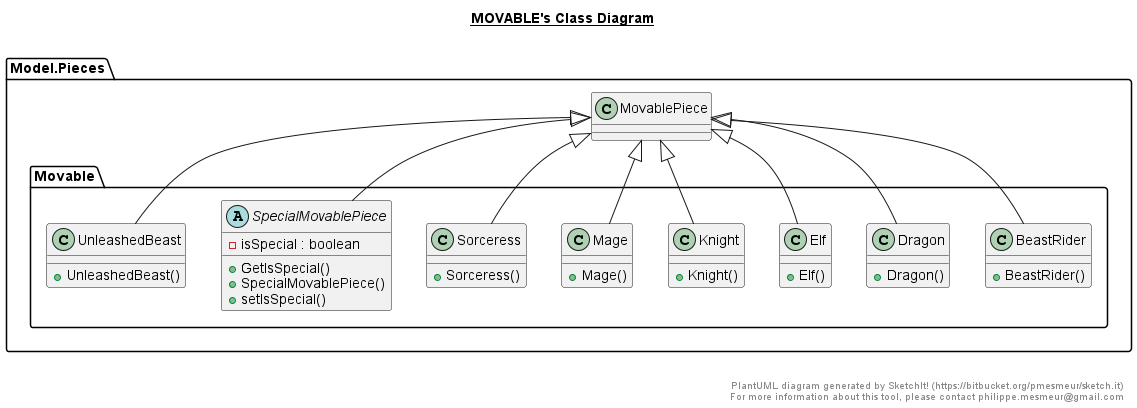

The diagram above was rendered by PlantUML. Its source (embedded in the PNG):
@startuml

title __MOVABLE's Class Diagram__\n

  namespace Model.Pieces {
    namespace Movable {
      class Model.Pieces.Movable.BeastRider {
          + BeastRider()
      }
    }
  }
  

  namespace Model.Pieces {
    namespace Movable {
      class Model.Pieces.Movable.Dragon {
          + Dragon()
      }
    }
  }
  

  namespace Model.Pieces {
    namespace Movable {
      class Model.Pieces.Movable.Elf {
          + Elf()
      }
    }
  }
  

  namespace Model.Pieces {
    namespace Movable {
      class Model.Pieces.Movable.Knight {
          + Knight()
      }
    }
  }
  

  namespace Model.Pieces {
    namespace Movable {
      class Model.Pieces.Movable.Mage {
          + Mage()
      }
    }
  }
  

  namespace Model.Pieces {
    namespace Movable {
      class Model.Pieces.Movable.Sorceress {
          + Sorceress()
      }
    }
  }
  

  namespace Model.Pieces {
    namespace Movable {
      abstract class Model.Pieces.Movable.SpecialMovablePiece {
          - isSpecial : boolean
          + GetIsSpecial()
          + SpecialMovablePiece()
          + setIsSpecial()
      }
    }
  }
  

  namespace Model.Pieces {
    namespace Movable {
      class Model.Pieces.Movable.UnleashedBeast {
          + UnleashedBeast()
      }
    }
  }
  

  Model.Pieces.Movable.BeastRider -up-|> Model.Pieces.MovablePiece
  Model.Pieces.Movable.Dragon -up-|> Model.Pieces.MovablePiece
  Model.Pieces.Movable.Elf -up-|> Model.Pieces.MovablePiece
  Model.Pieces.Movable.Knight -up-|> Model.Pieces.MovablePiece
  Model.Pieces.Movable.Mage -up-|> Model.Pieces.MovablePiece
  Model.Pieces.Movable.Sorceress -up-|> Model.Pieces.MovablePiece
  Model.Pieces.Movable.SpecialMovablePiece -up-|> Model.Pieces.MovablePiece
  Model.Pieces.Movable.UnleashedBeast -up-|> Model.Pieces.MovablePiece


right footer


PlantUML diagram generated by SketchIt! (https://bitbucket.org/pmesmeur/sketch.it)
For more information about this tool, please contact philippe.mesmeur@gmail.com
endfooter

@enduml